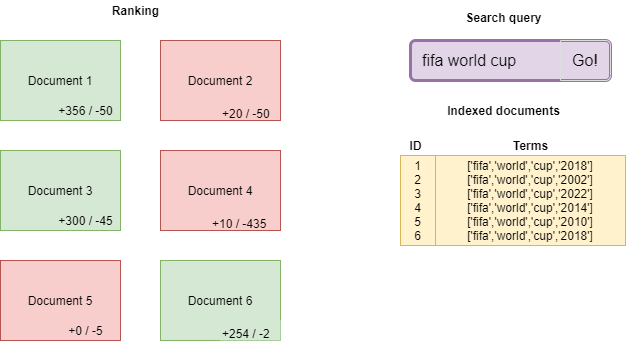

The diagram above was exported from draw.io. Its source (the exported page's mxGraphModel, read from the mxfile embedded in the PNG):
<mxGraphModel dx="1182" dy="715" grid="1" gridSize="10" guides="1" tooltips="1" connect="1" arrows="1" fold="1" page="1" pageScale="1" pageWidth="850" pageHeight="1100" math="0" shadow="0">
  <root>
    <mxCell id="0" />
    <mxCell id="1" parent="0" />
    <mxCell id="QSGpe3Ov-pLSx-QxOnKJ-7" value="&lt;font color=&quot;#080808&quot;&gt;fifa world cup&lt;/font&gt;" style="html=1;shadow=0;dashed=0;shape=mxgraph.bootstrap.rrect;rSize=5;strokeColor=#9673a6;align=left;spacingLeft=10;fontSize=16;whiteSpace=wrap;strokeWidth=3;fillColor=#e1d5e7;" parent="1" vertex="1">
      <mxGeometry x="460" y="110" width="200" height="40" as="geometry" />
    </mxCell>
    <mxCell id="QSGpe3Ov-pLSx-QxOnKJ-8" value="Go!" style="html=1;shadow=0;dashed=0;shape=mxgraph.bootstrap.rightButton;rSize=5;strokeColor=#dddddd;fillColor=none;fontSize=16;whiteSpace=wrap;resizeHeight=1;" parent="QSGpe3Ov-pLSx-QxOnKJ-7" vertex="1">
      <mxGeometry x="1" width="50" height="40" relative="1" as="geometry">
        <mxPoint x="-50" as="offset" />
      </mxGeometry>
    </mxCell>
    <mxCell id="QSGpe3Ov-pLSx-QxOnKJ-10" value="Document 1" style="rounded=0;whiteSpace=wrap;html=1;strokeColor=#82b366;strokeWidth=1;fillColor=#d5e8d4;" parent="1" vertex="1">
      <mxGeometry x="50" y="110" width="120" height="80" as="geometry" />
    </mxCell>
    <mxCell id="QSGpe3Ov-pLSx-QxOnKJ-11" value="+356 / -50" style="text;html=1;align=center;verticalAlign=middle;resizable=0;points=[];;autosize=1;" parent="1" vertex="1">
      <mxGeometry x="100" y="170" width="70" height="20" as="geometry" />
    </mxCell>
    <mxCell id="QSGpe3Ov-pLSx-QxOnKJ-18" value="Document 3" style="rounded=0;whiteSpace=wrap;html=1;strokeColor=#82b366;strokeWidth=1;fillColor=#d5e8d4;" parent="1" vertex="1">
      <mxGeometry x="50" y="220" width="120" height="80" as="geometry" />
    </mxCell>
    <mxCell id="QSGpe3Ov-pLSx-QxOnKJ-19" value="+300 / -45" style="text;html=1;align=center;verticalAlign=middle;resizable=0;points=[];;autosize=1;" parent="1" vertex="1">
      <mxGeometry x="100" y="280" width="70" height="20" as="geometry" />
    </mxCell>
    <mxCell id="QSGpe3Ov-pLSx-QxOnKJ-20" value="Document 4" style="rounded=0;whiteSpace=wrap;html=1;strokeColor=#b85450;strokeWidth=1;fillColor=#f8cecc;" parent="1" vertex="1">
      <mxGeometry x="210" y="220" width="120" height="80" as="geometry" />
    </mxCell>
    <mxCell id="QSGpe3Ov-pLSx-QxOnKJ-21" value="+10 / -435" style="text;html=1;" parent="1" vertex="1">
      <mxGeometry x="260" y="280" width="60" height="20" as="geometry" />
    </mxCell>
    <mxCell id="QSGpe3Ov-pLSx-QxOnKJ-22" value="Document 5" style="rounded=0;whiteSpace=wrap;html=1;strokeColor=#b85450;strokeWidth=1;fillColor=#f8cecc;" parent="1" vertex="1">
      <mxGeometry x="50" y="330" width="120" height="80" as="geometry" />
    </mxCell>
    <mxCell id="QSGpe3Ov-pLSx-QxOnKJ-23" value="+0 / -5" style="text;html=1;align=center;verticalAlign=middle;resizable=0;points=[];;autosize=1;" parent="1" vertex="1">
      <mxGeometry x="110" y="390" width="50" height="20" as="geometry" />
    </mxCell>
    <mxCell id="QSGpe3Ov-pLSx-QxOnKJ-26" value="ID" style="text;html=1;align=center;verticalAlign=middle;resizable=0;points=[];;autosize=1;fontStyle=1" parent="1" vertex="1">
      <mxGeometry x="450" y="205" width="30" height="20" as="geometry" />
    </mxCell>
    <mxCell id="QSGpe3Ov-pLSx-QxOnKJ-27" value="Terms" style="text;html=1;align=center;verticalAlign=middle;resizable=0;points=[];;autosize=1;fontStyle=1" parent="1" vertex="1">
      <mxGeometry x="555" y="205" width="50" height="20" as="geometry" />
    </mxCell>
    <mxCell id="QSGpe3Ov-pLSx-QxOnKJ-29" value="1&lt;br&gt;2&lt;br&gt;3&lt;br&gt;4&lt;br&gt;5&lt;br&gt;6" style="rounded=0;whiteSpace=wrap;html=1;strokeColor=#d6b656;strokeWidth=1;fillColor=#fff2cc;" parent="1" vertex="1">
      <mxGeometry x="450" y="225" width="35" height="90" as="geometry" />
    </mxCell>
    <mxCell id="QSGpe3Ov-pLSx-QxOnKJ-30" value="['fifa','world','cup','2018']['fifa','world','cup','2002']['fifa','world','cup','2022']['fifa','world','cup','2014']['fifa','world','cup','2010']['fifa','world','cup','2018']" style="rounded=0;whiteSpace=wrap;html=1;strokeColor=#d6b656;strokeWidth=1;fillColor=#fff2cc;" parent="1" vertex="1">
      <mxGeometry x="485" y="225" width="190" height="90" as="geometry" />
    </mxCell>
    <mxCell id="QSGpe3Ov-pLSx-QxOnKJ-14" value="Document 6" style="rounded=0;whiteSpace=wrap;html=1;strokeColor=#82b366;strokeWidth=1;fillColor=#d5e8d4;" parent="1" vertex="1">
      <mxGeometry x="210" y="330" width="120" height="80" as="geometry" />
    </mxCell>
    <mxCell id="QSGpe3Ov-pLSx-QxOnKJ-17" value="+254 / -2" style="text;html=1;fillColor=#d5e8d4;strokeColor=none;" parent="1" vertex="1">
      <mxGeometry x="270" y="390" width="60" height="20" as="geometry" />
    </mxCell>
    <mxCell id="QSGpe3Ov-pLSx-QxOnKJ-24" value="Document 2" style="rounded=0;whiteSpace=wrap;html=1;strokeColor=#b85450;strokeWidth=1;fillColor=#f8cecc;" parent="1" vertex="1">
      <mxGeometry x="210" y="110" width="120" height="80" as="geometry" />
    </mxCell>
    <mxCell id="QSGpe3Ov-pLSx-QxOnKJ-25" value="&lt;span style=&quot;text-align: center&quot;&gt;+20 / -50&lt;/span&gt;" style="text;html=1;" parent="1" vertex="1">
      <mxGeometry x="270" y="170" width="60" height="20" as="geometry" />
    </mxCell>
    <mxCell id="9CwahKpvUYkptfHQhNsm-1" value="Search query" style="text;html=1;align=center;verticalAlign=middle;resizable=0;points=[];;autosize=1;fontStyle=1" parent="1" vertex="1">
      <mxGeometry x="508" y="77" width="90" height="20" as="geometry" />
    </mxCell>
    <mxCell id="9CwahKpvUYkptfHQhNsm-2" value="Indexed documents" style="text;html=1;align=center;verticalAlign=middle;resizable=0;points=[];;autosize=1;fontStyle=1" parent="1" vertex="1">
      <mxGeometry x="488" y="170" width="130" height="20" as="geometry" />
    </mxCell>
    <mxCell id="9CwahKpvUYkptfHQhNsm-3" value="Ranking" style="text;html=1;align=center;verticalAlign=middle;resizable=0;points=[];;autosize=1;fontStyle=1" parent="1" vertex="1">
      <mxGeometry x="155" y="70" width="60" height="20" as="geometry" />
    </mxCell>
  </root>
</mxGraphModel>